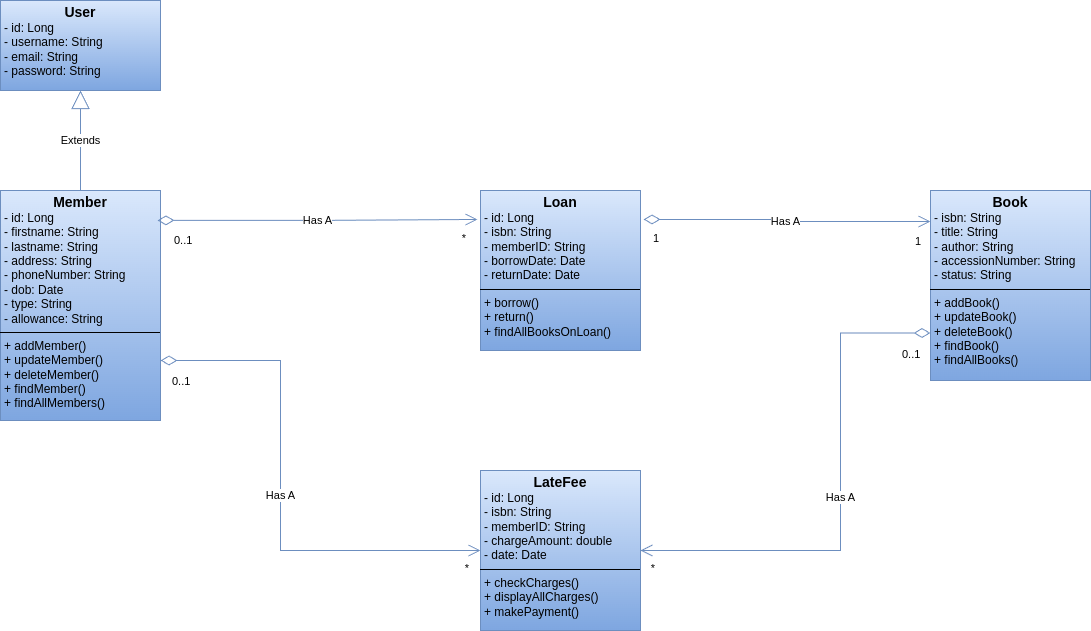

The diagram above was exported from draw.io. Its source (the exported page's mxGraphModel, read from the mxfile embedded in the PNG):
<mxGraphModel dx="1393" dy="789" grid="1" gridSize="10" guides="1" tooltips="1" connect="1" arrows="1" fold="1" page="1" pageScale="1" pageWidth="827" pageHeight="1169" math="0" shadow="0">
  <root>
    <mxCell id="WIyWlLk6GJQsqaUBKTNV-0" />
    <mxCell id="WIyWlLk6GJQsqaUBKTNV-1" parent="WIyWlLk6GJQsqaUBKTNV-0" />
    <mxCell id="CHXOipV9dLIS0vqIRuE1-13" value="&lt;p style=&quot;text-align: center; margin: 4px 0px 0px;&quot;&gt;&lt;b&gt;&lt;font style=&quot;font-size: 14px;&quot;&gt;Book&lt;/font&gt;&lt;/b&gt;&lt;/p&gt;&lt;p style=&quot;margin:0px;margin-left:4px;&quot;&gt;- isbn: String&lt;/p&gt;&lt;p style=&quot;margin:0px;margin-left:4px;&quot;&gt;-&amp;nbsp;&lt;span style=&quot;background-color: initial;&quot;&gt;title: String&lt;/span&gt;&lt;/p&gt;&lt;p style=&quot;margin:0px;margin-left:4px;&quot;&gt;- author: String&lt;/p&gt;&lt;p style=&quot;margin:0px;margin-left:4px;&quot;&gt;- accessionNumber: String&lt;/p&gt;&lt;p style=&quot;margin:0px;margin-left:4px;&quot;&gt;- status: String&lt;/p&gt;&lt;hr size=&quot;1&quot; style=&quot;border-style:solid;&quot;&gt;&lt;p style=&quot;margin:0px;margin-left:4px;&quot;&gt;+ addBook()&lt;/p&gt;&lt;p style=&quot;margin:0px;margin-left:4px;&quot;&gt;+ updateBook()&lt;/p&gt;&lt;p style=&quot;margin:0px;margin-left:4px;&quot;&gt;+ deleteBook()&lt;/p&gt;&lt;p style=&quot;margin:0px;margin-left:4px;&quot;&gt;+ findBook()&lt;/p&gt;&lt;p style=&quot;margin:0px;margin-left:4px;&quot;&gt;+ findAllBooks()&lt;/p&gt;&lt;p style=&quot;margin:0px;margin-left:4px;&quot;&gt;&lt;br&gt;&lt;/p&gt;" style="verticalAlign=top;align=left;overflow=fill;html=1;whiteSpace=wrap;fillColor=#dae8fc;gradientColor=#7ea6e0;strokeColor=#6c8ebf;" parent="WIyWlLk6GJQsqaUBKTNV-1" vertex="1">
      <mxGeometry x="1010" y="290" width="160" height="190" as="geometry" />
    </mxCell>
    <mxCell id="JptoQE9v5ywhiJfEOU4i-0" value="&lt;p style=&quot;text-align: center; margin: 4px 0px 0px;&quot;&gt;&lt;b&gt;&lt;font style=&quot;font-size: 14px;&quot;&gt;User&lt;/font&gt;&lt;/b&gt;&lt;/p&gt;&lt;p style=&quot;margin:0px;margin-left:4px;&quot;&gt;- id: Long&lt;/p&gt;&lt;p style=&quot;margin:0px;margin-left:4px;&quot;&gt;- username&lt;span style=&quot;background-color: initial;&quot;&gt;: String&lt;/span&gt;&lt;/p&gt;&lt;p style=&quot;margin:0px;margin-left:4px;&quot;&gt;- email: String&lt;/p&gt;&lt;p style=&quot;margin:0px;margin-left:4px;&quot;&gt;- password: String&lt;/p&gt;&lt;p style=&quot;margin:0px;margin-left:4px;&quot;&gt;&lt;br&gt;&lt;/p&gt;&lt;p style=&quot;margin:0px;margin-left:4px;&quot;&gt;&lt;br&gt;&lt;/p&gt;" style="verticalAlign=top;align=left;overflow=fill;html=1;whiteSpace=wrap;fillColor=#dae8fc;strokeColor=#6c8ebf;gradientColor=#7ea6e0;" vertex="1" parent="WIyWlLk6GJQsqaUBKTNV-1">
      <mxGeometry x="80" y="100" width="160" height="90" as="geometry" />
    </mxCell>
    <mxCell id="JptoQE9v5ywhiJfEOU4i-1" value="&lt;p style=&quot;text-align: center; margin: 4px 0px 0px;&quot;&gt;&lt;b&gt;&lt;font style=&quot;font-size: 14px;&quot;&gt;Member&lt;/font&gt;&lt;/b&gt;&lt;/p&gt;&lt;p style=&quot;margin:0px;margin-left:4px;&quot;&gt;- id:&amp;nbsp;&lt;span style=&quot;background-color: transparent; color: light-dark(rgb(0, 0, 0), rgb(255, 255, 255));&quot;&gt;Long&lt;/span&gt;&lt;/p&gt;&lt;p style=&quot;margin:0px;margin-left:4px;&quot;&gt;- firstname&lt;span style=&quot;background-color: initial;&quot;&gt;: String&lt;/span&gt;&lt;/p&gt;&lt;p style=&quot;margin:0px;margin-left:4px;&quot;&gt;- lastname: String&lt;/p&gt;&lt;p style=&quot;margin:0px;margin-left:4px;&quot;&gt;- address: String&lt;/p&gt;&lt;p style=&quot;margin:0px;margin-left:4px;&quot;&gt;- phoneNumber: String&lt;/p&gt;&lt;p style=&quot;margin:0px;margin-left:4px;&quot;&gt;- dob: Date&lt;/p&gt;&lt;p style=&quot;margin:0px;margin-left:4px;&quot;&gt;- type: String&lt;/p&gt;&lt;p style=&quot;margin:0px;margin-left:4px;&quot;&gt;- allowance: String&lt;/p&gt;&lt;hr size=&quot;1&quot; style=&quot;border-style:solid;&quot;&gt;&lt;p style=&quot;margin:0px;margin-left:4px;&quot;&gt;+ addMember()&lt;/p&gt;&lt;p style=&quot;margin:0px;margin-left:4px;&quot;&gt;+ updateMember()&lt;/p&gt;&lt;p style=&quot;margin:0px;margin-left:4px;&quot;&gt;+ deleteMember()&lt;/p&gt;&lt;p style=&quot;margin:0px;margin-left:4px;&quot;&gt;+ findMember()&lt;/p&gt;&lt;p style=&quot;margin:0px;margin-left:4px;&quot;&gt;+ findAllMembers()&lt;/p&gt;&lt;p style=&quot;margin:0px;margin-left:4px;&quot;&gt;&lt;br&gt;&lt;/p&gt;" style="verticalAlign=top;align=left;overflow=fill;html=1;whiteSpace=wrap;fillColor=#dae8fc;gradientColor=#7ea6e0;strokeColor=#6c8ebf;" vertex="1" parent="WIyWlLk6GJQsqaUBKTNV-1">
      <mxGeometry x="80" y="290" width="160" height="230" as="geometry" />
    </mxCell>
    <mxCell id="JptoQE9v5ywhiJfEOU4i-2" value="&lt;font style=&quot;color: light-dark(rgb(0, 0, 0), rgb(51, 153, 255));&quot;&gt;Extends&lt;/font&gt;" style="endArrow=block;endSize=16;endFill=0;html=1;rounded=0;exitX=0.5;exitY=0;exitDx=0;exitDy=0;entryX=0.5;entryY=1;entryDx=0;entryDy=0;fillColor=#dae8fc;gradientColor=#7ea6e0;strokeColor=#6c8ebf;" edge="1" parent="WIyWlLk6GJQsqaUBKTNV-1" source="JptoQE9v5ywhiJfEOU4i-1" target="JptoQE9v5ywhiJfEOU4i-0">
      <mxGeometry width="160" relative="1" as="geometry">
        <mxPoint x="60" y="290" as="sourcePoint" />
        <mxPoint x="220" y="290" as="targetPoint" />
      </mxGeometry>
    </mxCell>
    <mxCell id="JptoQE9v5ywhiJfEOU4i-3" value="&lt;p style=&quot;text-align: center; margin: 4px 0px 0px;&quot;&gt;&lt;b&gt;&lt;font style=&quot;font-size: 14px;&quot;&gt;Loan&lt;/font&gt;&lt;/b&gt;&lt;/p&gt;&lt;p style=&quot;margin:0px;margin-left:4px;&quot;&gt;- id:&amp;nbsp;&lt;span style=&quot;background-color: transparent; color: light-dark(rgb(0, 0, 0), rgb(255, 255, 255));&quot;&gt;Long&lt;/span&gt;&lt;/p&gt;&lt;p style=&quot;margin:0px;margin-left:4px;&quot;&gt;- isbn: String&lt;/p&gt;&lt;p style=&quot;margin:0px;margin-left:4px;&quot;&gt;-&amp;nbsp;&lt;span style=&quot;background-color: initial;&quot;&gt;memberID: String&lt;/span&gt;&lt;/p&gt;&lt;p style=&quot;margin:0px;margin-left:4px;&quot;&gt;- borrowDate: Date&lt;/p&gt;&lt;p style=&quot;margin:0px;margin-left:4px;&quot;&gt;- returnDate: Date&lt;/p&gt;&lt;hr size=&quot;1&quot; style=&quot;border-style:solid;&quot;&gt;&lt;p style=&quot;margin:0px;margin-left:4px;&quot;&gt;+ borrow()&lt;/p&gt;&lt;p style=&quot;margin:0px;margin-left:4px;&quot;&gt;+ return()&lt;/p&gt;&lt;p style=&quot;margin:0px;margin-left:4px;&quot;&gt;&lt;span style=&quot;background-color: transparent; color: light-dark(rgb(0, 0, 0), rgb(255, 255, 255));&quot;&gt;+ findAllBooksOnLoan()&lt;/span&gt;&lt;/p&gt;&lt;p style=&quot;margin:0px;margin-left:4px;&quot;&gt;&lt;br&gt;&lt;/p&gt;" style="verticalAlign=top;align=left;overflow=fill;html=1;whiteSpace=wrap;fillColor=#dae8fc;gradientColor=#7ea6e0;strokeColor=#6c8ebf;" vertex="1" parent="WIyWlLk6GJQsqaUBKTNV-1">
      <mxGeometry x="560" y="290" width="160" height="160" as="geometry" />
    </mxCell>
    <mxCell id="JptoQE9v5ywhiJfEOU4i-4" value="&lt;p style=&quot;text-align: center; margin: 4px 0px 0px;&quot;&gt;&lt;b&gt;&lt;font style=&quot;font-size: 14px;&quot;&gt;LateFee&lt;/font&gt;&lt;/b&gt;&lt;/p&gt;&lt;p style=&quot;margin:0px;margin-left:4px;&quot;&gt;- id:&amp;nbsp;&lt;span style=&quot;background-color: transparent; color: light-dark(rgb(0, 0, 0), rgb(255, 255, 255));&quot;&gt;Long&lt;/span&gt;&lt;/p&gt;&lt;p style=&quot;margin:0px;margin-left:4px;&quot;&gt;- isbn: String&lt;/p&gt;&lt;p style=&quot;margin:0px;margin-left:4px;&quot;&gt;-&amp;nbsp;&lt;span style=&quot;background-color: initial;&quot;&gt;memberID: String&lt;/span&gt;&lt;/p&gt;&lt;p style=&quot;margin:0px;margin-left:4px;&quot;&gt;- chargeAmount: double&lt;/p&gt;&lt;p style=&quot;margin:0px;margin-left:4px;&quot;&gt;- date: Date&lt;/p&gt;&lt;hr size=&quot;1&quot; style=&quot;border-style:solid;&quot;&gt;&lt;p style=&quot;margin:0px;margin-left:4px;&quot;&gt;+ checkCharges()&lt;/p&gt;&lt;p style=&quot;margin:0px;margin-left:4px;&quot;&gt;+ displayAllCharges()&lt;/p&gt;&lt;p style=&quot;margin:0px;margin-left:4px;&quot;&gt;&lt;span style=&quot;background-color: transparent; color: light-dark(rgb(0, 0, 0), rgb(255, 255, 255));&quot;&gt;+ makePayment()&lt;/span&gt;&lt;/p&gt;&lt;p style=&quot;margin:0px;margin-left:4px;&quot;&gt;&lt;br&gt;&lt;/p&gt;" style="verticalAlign=top;align=left;overflow=fill;html=1;whiteSpace=wrap;fillColor=#dae8fc;gradientColor=#7ea6e0;strokeColor=#6c8ebf;" vertex="1" parent="WIyWlLk6GJQsqaUBKTNV-1">
      <mxGeometry x="560" y="570" width="160" height="160" as="geometry" />
    </mxCell>
    <mxCell id="JptoQE9v5ywhiJfEOU4i-5" value="&lt;font style=&quot;color: light-dark(rgb(0, 0, 0), rgb(51, 153, 255));&quot;&gt;Has A&lt;/font&gt;" style="endArrow=open;html=1;endSize=10;startArrow=diamondThin;startSize=14;startFill=0;edgeStyle=orthogonalEdgeStyle;rounded=0;exitX=0.981;exitY=0.13;exitDx=0;exitDy=0;exitPerimeter=0;entryX=-0.019;entryY=0.181;entryDx=0;entryDy=0;entryPerimeter=0;fillColor=#dae8fc;gradientColor=#7ea6e0;strokeColor=#6c8ebf;" edge="1" parent="WIyWlLk6GJQsqaUBKTNV-1" source="JptoQE9v5ywhiJfEOU4i-1" target="JptoQE9v5ywhiJfEOU4i-3">
      <mxGeometry relative="1" as="geometry">
        <mxPoint x="280" y="380" as="sourcePoint" />
        <mxPoint x="440" y="380" as="targetPoint" />
      </mxGeometry>
    </mxCell>
    <mxCell id="JptoQE9v5ywhiJfEOU4i-6" value="&lt;font style=&quot;color: light-dark(rgb(0, 0, 0), rgb(51, 153, 255));&quot;&gt;0..1&lt;/font&gt;" style="edgeLabel;resizable=0;html=1;align=left;verticalAlign=top;" connectable="0" vertex="1" parent="JptoQE9v5ywhiJfEOU4i-5">
      <mxGeometry x="-1" relative="1" as="geometry">
        <mxPoint x="15" y="7" as="offset" />
      </mxGeometry>
    </mxCell>
    <mxCell id="JptoQE9v5ywhiJfEOU4i-7" value="&lt;font style=&quot;color: light-dark(rgb(0, 0, 0), rgb(51, 153, 255));&quot;&gt;*&lt;/font&gt;" style="edgeLabel;resizable=0;html=1;align=right;verticalAlign=top;" connectable="0" vertex="1" parent="JptoQE9v5ywhiJfEOU4i-5">
      <mxGeometry x="1" relative="1" as="geometry">
        <mxPoint x="-11" y="6" as="offset" />
      </mxGeometry>
    </mxCell>
    <mxCell id="JptoQE9v5ywhiJfEOU4i-8" value="&lt;font style=&quot;color: light-dark(rgb(0, 0, 0), rgb(51, 153, 255));&quot;&gt;Has A&lt;/font&gt;" style="endArrow=open;html=1;endSize=10;startArrow=diamondThin;startSize=14;startFill=0;edgeStyle=orthogonalEdgeStyle;rounded=0;exitX=1.019;exitY=0.181;exitDx=0;exitDy=0;exitPerimeter=0;entryX=0;entryY=0.163;entryDx=0;entryDy=0;entryPerimeter=0;fillColor=#dae8fc;gradientColor=#7ea6e0;strokeColor=#6c8ebf;" edge="1" parent="WIyWlLk6GJQsqaUBKTNV-1" source="JptoQE9v5ywhiJfEOU4i-3" target="CHXOipV9dLIS0vqIRuE1-13">
      <mxGeometry relative="1" as="geometry">
        <mxPoint x="430" y="660" as="sourcePoint" />
        <mxPoint x="270" y="660" as="targetPoint" />
      </mxGeometry>
    </mxCell>
    <mxCell id="JptoQE9v5ywhiJfEOU4i-9" value="&lt;font style=&quot;color: light-dark(rgb(0, 0, 0), rgb(51, 153, 255));&quot;&gt;1&lt;/font&gt;" style="edgeLabel;resizable=0;html=1;align=left;verticalAlign=top;" connectable="0" vertex="1" parent="JptoQE9v5ywhiJfEOU4i-8">
      <mxGeometry x="-1" relative="1" as="geometry">
        <mxPoint x="8" y="6" as="offset" />
      </mxGeometry>
    </mxCell>
    <mxCell id="JptoQE9v5ywhiJfEOU4i-10" value="&lt;font style=&quot;color: light-dark(rgb(0, 0, 0), rgb(51, 153, 255));&quot;&gt;1&lt;/font&gt;" style="edgeLabel;resizable=0;html=1;align=right;verticalAlign=top;" connectable="0" vertex="1" parent="JptoQE9v5ywhiJfEOU4i-8">
      <mxGeometry x="1" relative="1" as="geometry">
        <mxPoint x="-9" y="7" as="offset" />
      </mxGeometry>
    </mxCell>
    <mxCell id="JptoQE9v5ywhiJfEOU4i-17" value="&lt;font style=&quot;color: light-dark(rgb(0, 0, 0), rgb(51, 153, 255));&quot;&gt;Has A&lt;/font&gt;" style="endArrow=open;html=1;endSize=10;startArrow=diamondThin;startSize=14;startFill=0;edgeStyle=orthogonalEdgeStyle;rounded=0;exitX=1;exitY=0.75;exitDx=0;exitDy=0;fillColor=#dae8fc;gradientColor=#7ea6e0;strokeColor=#6c8ebf;entryX=0;entryY=0.5;entryDx=0;entryDy=0;" edge="1" parent="WIyWlLk6GJQsqaUBKTNV-1" target="JptoQE9v5ywhiJfEOU4i-4">
      <mxGeometry relative="1" as="geometry">
        <mxPoint x="240" y="460" as="sourcePoint" />
        <mxPoint x="660" y="607.5" as="targetPoint" />
        <Array as="points">
          <mxPoint x="360" y="460" />
          <mxPoint x="360" y="650" />
        </Array>
      </mxGeometry>
    </mxCell>
    <mxCell id="JptoQE9v5ywhiJfEOU4i-18" value="&lt;font style=&quot;color: light-dark(rgb(0, 0, 0), rgb(51, 153, 255));&quot;&gt;0..1&lt;/font&gt;" style="edgeLabel;resizable=0;html=1;align=left;verticalAlign=top;" connectable="0" vertex="1" parent="JptoQE9v5ywhiJfEOU4i-17">
      <mxGeometry x="-1" relative="1" as="geometry">
        <mxPoint x="10" y="8" as="offset" />
      </mxGeometry>
    </mxCell>
    <mxCell id="JptoQE9v5ywhiJfEOU4i-19" value="&lt;font style=&quot;color: light-dark(rgb(0, 0, 0), rgb(51, 153, 255));&quot;&gt;*&lt;/font&gt;" style="edgeLabel;resizable=0;html=1;align=right;verticalAlign=top;" connectable="0" vertex="1" parent="JptoQE9v5ywhiJfEOU4i-17">
      <mxGeometry x="1" relative="1" as="geometry">
        <mxPoint x="-11" y="5" as="offset" />
      </mxGeometry>
    </mxCell>
    <mxCell id="JptoQE9v5ywhiJfEOU4i-20" value="&lt;font style=&quot;color: light-dark(rgb(0, 0, 0), rgb(51, 153, 255));&quot;&gt;Has A&lt;/font&gt;" style="endArrow=open;html=1;endSize=10;startArrow=diamondThin;startSize=14;startFill=0;edgeStyle=orthogonalEdgeStyle;rounded=0;exitX=0;exitY=0.75;exitDx=0;exitDy=0;fillColor=#dae8fc;gradientColor=#7ea6e0;strokeColor=#6c8ebf;entryX=1;entryY=0.5;entryDx=0;entryDy=0;" edge="1" parent="WIyWlLk6GJQsqaUBKTNV-1" source="CHXOipV9dLIS0vqIRuE1-13" target="JptoQE9v5ywhiJfEOU4i-4">
      <mxGeometry relative="1" as="geometry">
        <mxPoint x="1190" y="720" as="sourcePoint" />
        <mxPoint x="870" y="530" as="targetPoint" />
        <Array as="points">
          <mxPoint x="920" y="433" />
          <mxPoint x="920" y="650" />
        </Array>
      </mxGeometry>
    </mxCell>
    <mxCell id="JptoQE9v5ywhiJfEOU4i-21" value="&lt;font style=&quot;color: light-dark(rgb(0, 0, 0), rgb(51, 153, 255));&quot;&gt;0..1&lt;/font&gt;" style="edgeLabel;resizable=0;html=1;align=left;verticalAlign=top;" connectable="0" vertex="1" parent="JptoQE9v5ywhiJfEOU4i-20">
      <mxGeometry x="-1" relative="1" as="geometry">
        <mxPoint x="-30" y="8" as="offset" />
      </mxGeometry>
    </mxCell>
    <mxCell id="JptoQE9v5ywhiJfEOU4i-22" value="&lt;font style=&quot;color: light-dark(rgb(0, 0, 0), rgb(51, 153, 255));&quot;&gt;*&lt;/font&gt;" style="edgeLabel;resizable=0;html=1;align=right;verticalAlign=top;" connectable="0" vertex="1" parent="JptoQE9v5ywhiJfEOU4i-20">
      <mxGeometry x="1" relative="1" as="geometry">
        <mxPoint x="15" y="5" as="offset" />
      </mxGeometry>
    </mxCell>
  </root>
</mxGraphModel>